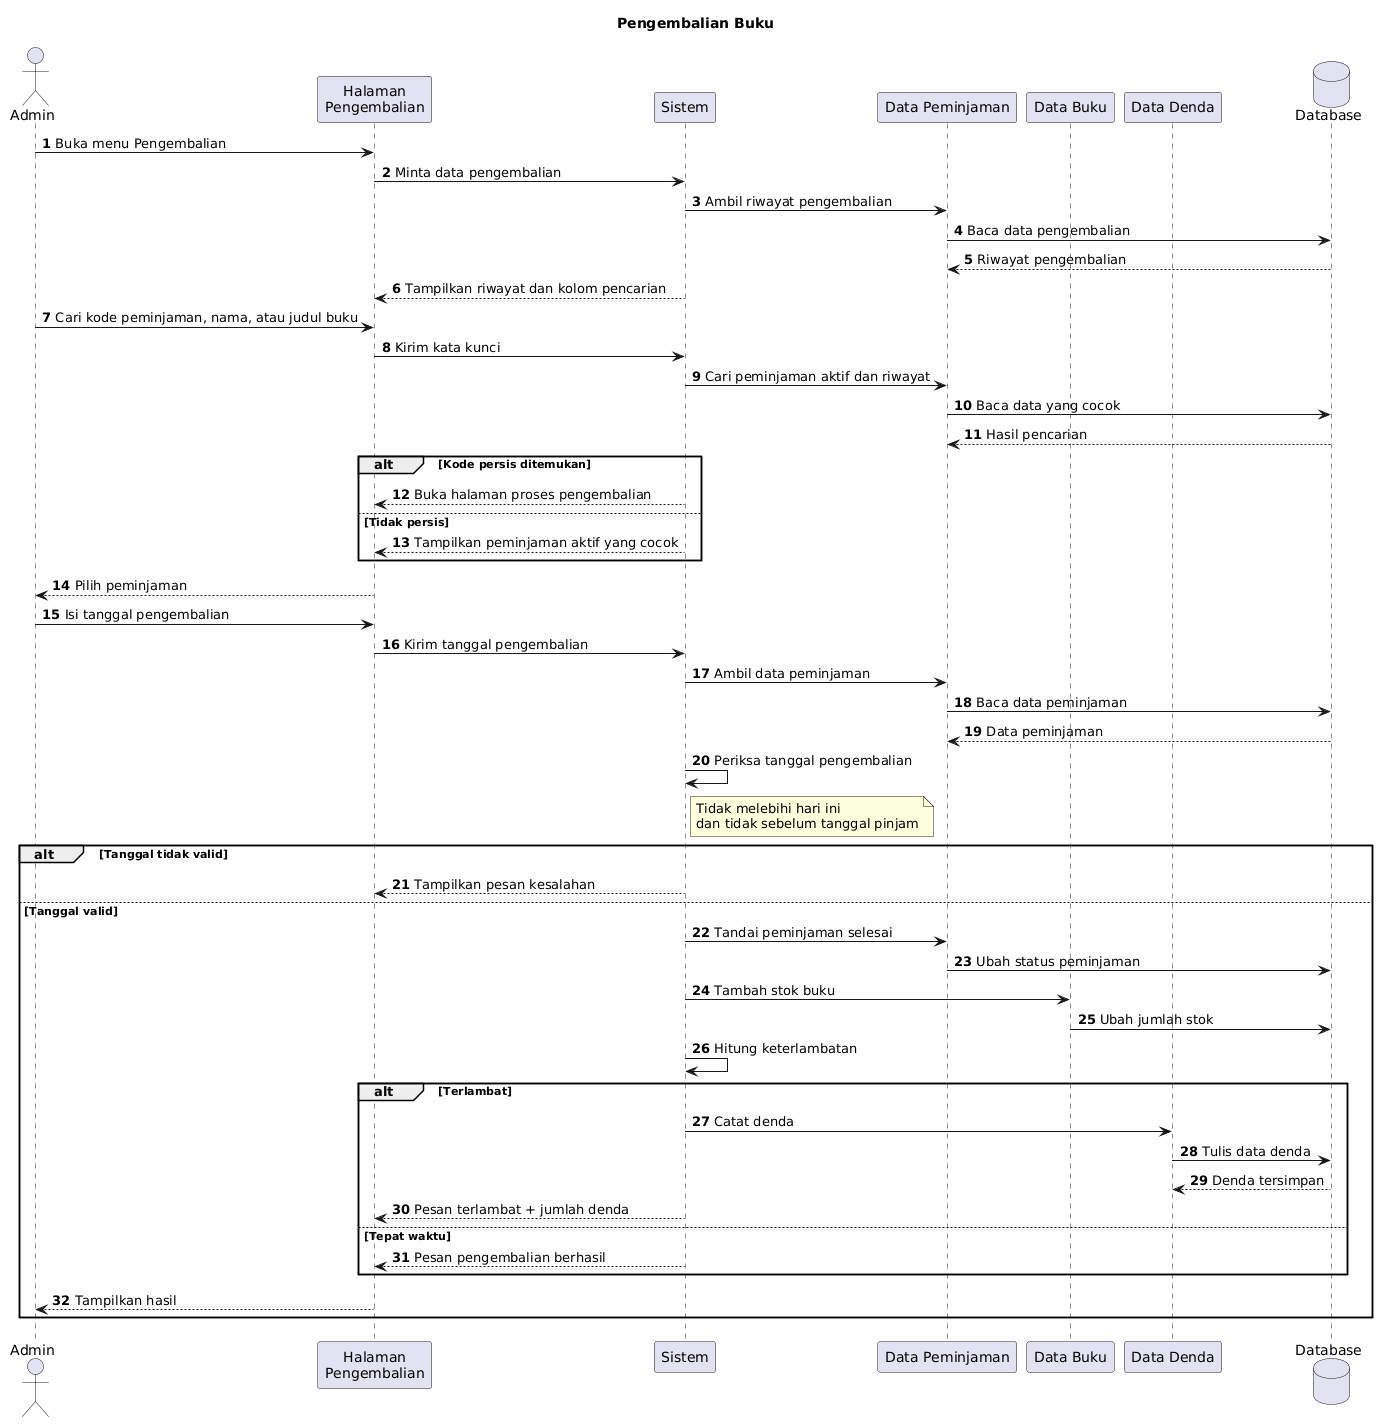

The diagram above was rendered by PlantUML. Its source (embedded in the PNG):
@startuml
title Pengembalian Buku
autonumber
actor Admin as A
participant "Halaman\nPengembalian" as H
participant "Sistem" as S
participant "Data Peminjaman" as P
participant "Data Buku" as B
participant "Data Denda" as D
database "Database" as DB

A -> H : Buka menu Pengembalian
H -> S : Minta data pengembalian
S -> P : Ambil riwayat pengembalian
P -> DB : Baca data pengembalian
DB --> P : Riwayat pengembalian
S --> H : Tampilkan riwayat dan kolom pencarian

A -> H : Cari kode peminjaman, nama, atau judul buku
H -> S : Kirim kata kunci
S -> P : Cari peminjaman aktif dan riwayat
P -> DB : Baca data yang cocok
DB --> P : Hasil pencarian
alt Kode persis ditemukan
  S --> H : Buka halaman proses pengembalian
else Tidak persis
  S --> H : Tampilkan peminjaman aktif yang cocok
end
H --> A : Pilih peminjaman

A -> H : Isi tanggal pengembalian
H -> S : Kirim tanggal pengembalian
S -> P : Ambil data peminjaman
P -> DB : Baca data peminjaman
DB --> P : Data peminjaman
S -> S : Periksa tanggal pengembalian
note right of S : Tidak melebihi hari ini\ndan tidak sebelum tanggal pinjam
alt Tanggal tidak valid
  S --> H : Tampilkan pesan kesalahan
else Tanggal valid
  S -> P : Tandai peminjaman selesai
  P -> DB : Ubah status peminjaman
  S -> B : Tambah stok buku
  B -> DB : Ubah jumlah stok
  S -> S : Hitung keterlambatan
  alt Terlambat
    S -> D : Catat denda
    D -> DB : Tulis data denda
    DB --> D : Denda tersimpan
    S --> H : Pesan terlambat + jumlah denda
  else Tepat waktu
    S --> H : Pesan pengembalian berhasil
  end
  H --> A : Tampilkan hasil
end
@enduml